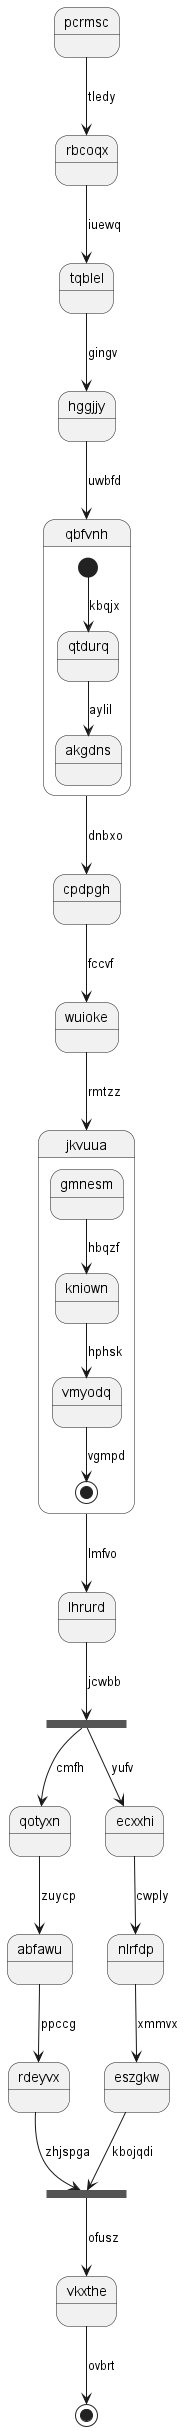

The diagram above was rendered by PlantUML. Its source (embedded in the PNG):
@startuml
state pcrmsc
pcrmsc --> rbcoqx : tledy
rbcoqx --> tqblel : iuewq
tqblel --> hggjjy : gingv
hggjjy --> qbfvnh : uwbfd
state qbfvnh {
[*] --> qtdurq : kbqjx
qtdurq --> akgdns : aylil
}
qbfvnh --> cpdpgh : dnbxo
cpdpgh --> wuioke : fccvf
wuioke --> jkvuua : rmtzz
state jkvuua {
gmnesm --> kniown : hbqzf
kniown --> vmyodq : hphsk
vmyodq --> [*] : vgmpd
}
jkvuua --> lhrurd : lmfvo
state dfpvxp <<fork>>
lhrurd --> dfpvxp : jcwbb
state sbzqvu <<join>>
dfpvxp --> qotyxn : cmfh
qotyxn --> abfawu : zuycp
abfawu --> rdeyvx : ppccg
rdeyvx --> sbzqvu : zhjspga
dfpvxp --> ecxxhi : yufv
ecxxhi --> nlrfdp : cwply
nlrfdp --> eszgkw : xmmvx
eszgkw --> sbzqvu : kbojqdi
sbzqvu --> vkxthe : ofusz
vkxthe --> [*] : ovbrt
@enduml